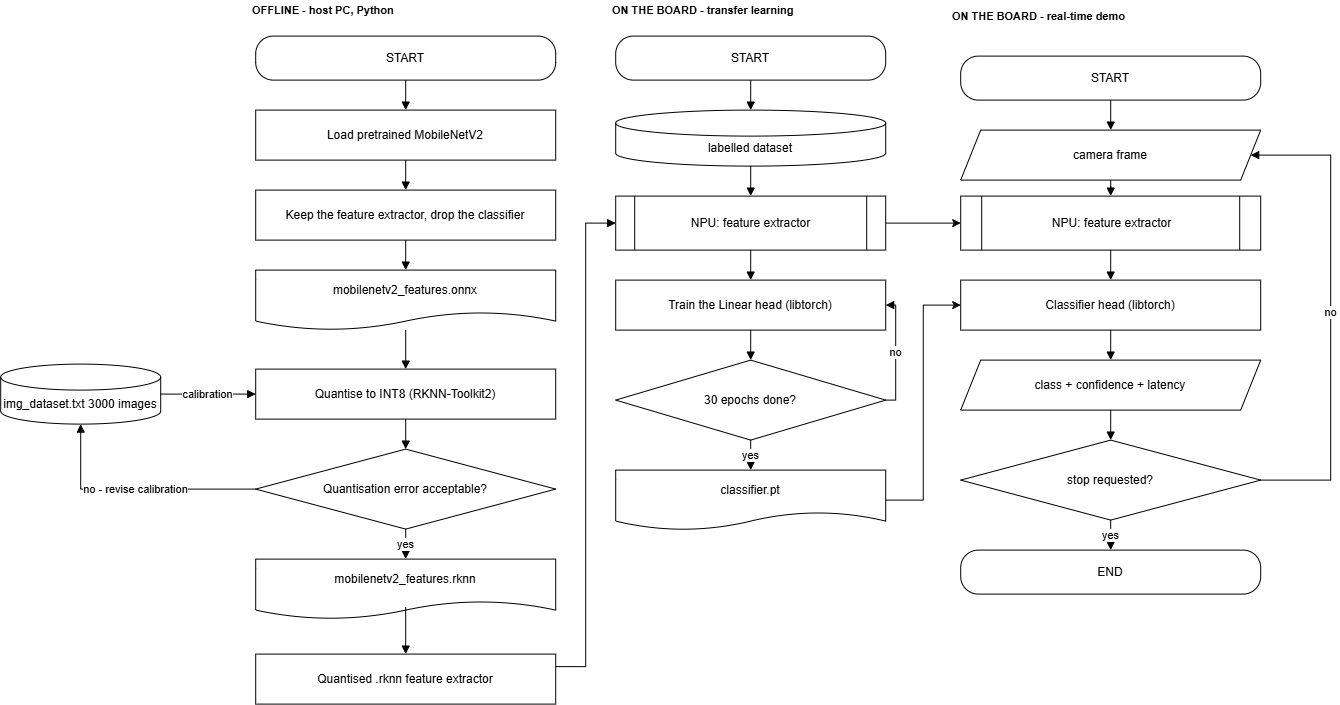

The diagram above was exported from draw.io. Its source (the exported page's mxGraphModel, read from the mxfile embedded in the PNG):
<mxGraphModel dx="2321" dy="753" grid="1" gridSize="10" guides="1" tooltips="1" connect="1" arrows="1" fold="1" page="1" pageScale="1" pageWidth="850" pageHeight="1100" math="0" shadow="0">
  <root>
    <mxCell id="0" />
    <mxCell id="1" parent="0" />
    <mxCell id="HkSoappp0T_giqPI0N20-4" parent="1" style="text;html=1;align=left;verticalAlign=middle;fontSize=11;fontColor=#000000;fontStyle=1;" value="OFFLINE  -  host PC, Python" vertex="1">
      <mxGeometry height="20" width="300" x="200" y="396" as="geometry" />
    </mxCell>
    <mxCell id="HkSoappp0T_giqPI0N20-6" parent="1" style="text;html=1;align=left;verticalAlign=middle;fontSize=11;fontColor=#000000;fontStyle=1;" value="ON THE BOARD  -  transfer learning" vertex="1">
      <mxGeometry height="20" width="280" x="560" y="396" as="geometry" />
    </mxCell>
    <mxCell id="HkSoappp0T_giqPI0N20-8" parent="1" style="text;html=1;align=left;verticalAlign=middle;fontSize=11;fontColor=#000000;fontStyle=1;" value="ON THE BOARD  -  real-time demo" vertex="1">
      <mxGeometry height="20" width="300" x="900" y="402" as="geometry" />
    </mxCell>
    <mxCell id="HkSoappp0T_giqPI0N20-9" parent="1" style="rounded=1;arcSize=40;whiteSpace=wrap;html=1;fontSize=12;fillColor=#FFFFFF;strokeColor=#000000;fontColor=#000000;" value="START" vertex="1">
      <mxGeometry height="44" width="300" x="205" y="432" as="geometry" />
    </mxCell>
    <mxCell id="HkSoappp0T_giqPI0N20-10" parent="1" style="rounded=0;whiteSpace=wrap;html=1;fontSize=12;fillColor=#FFFFFF;strokeColor=#000000;fontColor=#000000;" value="Load pretrained MobileNetV2" vertex="1">
      <mxGeometry height="50" width="300" x="205" y="506" as="geometry" />
    </mxCell>
    <mxCell id="HkSoappp0T_giqPI0N20-11" parent="1" style="rounded=0;whiteSpace=wrap;html=1;fontSize=12;fillColor=#FFFFFF;strokeColor=#000000;fontColor=#000000;" value="Keep the feature extractor, drop the classifier" vertex="1">
      <mxGeometry height="50" width="300" x="205" y="586" as="geometry" />
    </mxCell>
    <mxCell id="HkSoappp0T_giqPI0N20-12" parent="1" style="shape=document;whiteSpace=wrap;html=1;boundedLbl=1;fontSize=12;fillColor=#FFFFFF;strokeColor=#000000;fontColor=#000000;" value="mobilenetv2_features.onnx" vertex="1">
      <mxGeometry height="60" width="300" x="205" y="666" as="geometry" />
    </mxCell>
    <mxCell id="HkSoappp0T_giqPI0N20-13" parent="1" style="shape=cylinder3;whiteSpace=wrap;html=1;boundedLbl=1;backgroundOutline=1;size=13;fontSize=12;fillColor=#FFFFFF;strokeColor=#000000;fontColor=#000000;" value="img_dataset.txt   3000 images" vertex="1">
      <mxGeometry height="60" width="160" x="-50" y="760" as="geometry" />
    </mxCell>
    <mxCell id="HkSoappp0T_giqPI0N20-14" parent="1" style="rounded=0;whiteSpace=wrap;html=1;fontSize=12;fillColor=#FFFFFF;strokeColor=#000000;fontColor=#000000;" value="Quantise to INT8  (RKNN-Toolkit2)" vertex="1">
      <mxGeometry height="50" width="300" x="205" y="765" as="geometry" />
    </mxCell>
    <mxCell id="HkSoappp0T_giqPI0N20-15" parent="1" style="rhombus;whiteSpace=wrap;html=1;fontSize=12;fillColor=#FFFFFF;strokeColor=#000000;fontColor=#000000;" value="Quantisation error acceptable?" vertex="1">
      <mxGeometry height="80" width="300" x="205" y="845" as="geometry" />
    </mxCell>
    <mxCell id="HkSoappp0T_giqPI0N20-16" parent="1" style="shape=document;whiteSpace=wrap;html=1;boundedLbl=1;fontSize=12;fillColor=#FFFFFF;strokeColor=#000000;fontColor=#000000;" value="mobilenetv2_features.rknn" vertex="1">
      <mxGeometry height="60" width="300" x="205" y="955" as="geometry" />
    </mxCell>
    <mxCell id="HkSoappp0T_giqPI0N20-18" edge="1" parent="1" source="HkSoappp0T_giqPI0N20-9" style="edgeStyle=orthogonalEdgeStyle;rounded=0;html=1;endArrow=block;endFill=1;endSize=6;strokeColor=#000000;fontSize=11;fontColor=#000000;labelBackgroundColor=#FFFFFF;" target="HkSoappp0T_giqPI0N20-10" value="">
      <mxGeometry relative="1" as="geometry" />
    </mxCell>
    <mxCell id="HkSoappp0T_giqPI0N20-19" edge="1" parent="1" source="HkSoappp0T_giqPI0N20-10" style="edgeStyle=orthogonalEdgeStyle;rounded=0;html=1;endArrow=block;endFill=1;endSize=6;strokeColor=#000000;fontSize=11;fontColor=#000000;labelBackgroundColor=#FFFFFF;" target="HkSoappp0T_giqPI0N20-11" value="">
      <mxGeometry relative="1" as="geometry" />
    </mxCell>
    <mxCell id="HkSoappp0T_giqPI0N20-20" edge="1" parent="1" source="HkSoappp0T_giqPI0N20-11" style="edgeStyle=orthogonalEdgeStyle;rounded=0;html=1;endArrow=block;endFill=1;endSize=6;strokeColor=#000000;fontSize=11;fontColor=#000000;labelBackgroundColor=#FFFFFF;" target="HkSoappp0T_giqPI0N20-12" value="">
      <mxGeometry relative="1" as="geometry" />
    </mxCell>
    <mxCell id="HkSoappp0T_giqPI0N20-21" edge="1" parent="1" source="HkSoappp0T_giqPI0N20-12" style="edgeStyle=orthogonalEdgeStyle;rounded=0;html=1;endArrow=block;endFill=1;endSize=6;strokeColor=#000000;fontSize=11;fontColor=#000000;labelBackgroundColor=#FFFFFF;" target="HkSoappp0T_giqPI0N20-14" value="">
      <mxGeometry relative="1" as="geometry" />
    </mxCell>
    <mxCell id="HkSoappp0T_giqPI0N20-22" edge="1" parent="1" source="HkSoappp0T_giqPI0N20-14" style="edgeStyle=orthogonalEdgeStyle;rounded=0;html=1;endArrow=block;endFill=1;endSize=6;strokeColor=#000000;fontSize=11;fontColor=#000000;labelBackgroundColor=#FFFFFF;" target="HkSoappp0T_giqPI0N20-15" value="">
      <mxGeometry relative="1" as="geometry" />
    </mxCell>
    <mxCell id="HkSoappp0T_giqPI0N20-23" edge="1" parent="1" source="HkSoappp0T_giqPI0N20-16" style="edgeStyle=orthogonalEdgeStyle;rounded=0;html=1;endArrow=block;endFill=1;endSize=6;strokeColor=#000000;fontSize=11;fontColor=#000000;labelBackgroundColor=#FFFFFF;exitX=0.5;exitY=0.799;exitDx=0;exitDy=0;exitPerimeter=0;" target="HkSoappp0T_giqPI0N20-64" value="">
      <mxGeometry relative="1" as="geometry">
        <mxPoint x="355" y="1044.9999999999998" as="targetPoint" />
      </mxGeometry>
    </mxCell>
    <mxCell id="HkSoappp0T_giqPI0N20-24" edge="1" parent="1" source="HkSoappp0T_giqPI0N20-13" style="edgeStyle=orthogonalEdgeStyle;rounded=0;html=1;endArrow=block;endFill=1;endSize=6;strokeColor=#000000;fontSize=11;fontColor=#000000;labelBackgroundColor=#FFFFFF;" target="HkSoappp0T_giqPI0N20-14" value="calibration">
      <mxGeometry relative="1" as="geometry" />
    </mxCell>
    <mxCell id="HkSoappp0T_giqPI0N20-25" edge="1" parent="1" source="HkSoappp0T_giqPI0N20-15" style="edgeStyle=orthogonalEdgeStyle;rounded=0;html=1;endArrow=block;endFill=1;endSize=6;strokeColor=#000000;fontSize=11;fontColor=#000000;labelBackgroundColor=#FFFFFF;" target="HkSoappp0T_giqPI0N20-16" value="yes">
      <mxGeometry relative="1" as="geometry" />
    </mxCell>
    <mxCell id="HkSoappp0T_giqPI0N20-26" edge="1" parent="1" source="HkSoappp0T_giqPI0N20-15" style="edgeStyle=orthogonalEdgeStyle;rounded=0;html=1;endArrow=block;endFill=1;endSize=6;strokeColor=#000000;fontSize=11;fontColor=#000000;labelBackgroundColor=#FFFFFF;exitX=0;exitY=0.5;entryX=0.5;entryY=1;entryDx=0;entryDy=0;entryPerimeter=0;" target="HkSoappp0T_giqPI0N20-13" value="no  -  revise calibration">
      <mxGeometry relative="1" as="geometry" />
    </mxCell>
    <mxCell id="HkSoappp0T_giqPI0N20-27" parent="1" style="rounded=1;arcSize=40;whiteSpace=wrap;html=1;fontSize=12;fillColor=#FFFFFF;strokeColor=#000000;fontColor=#000000;" value="START" vertex="1">
      <mxGeometry height="44" width="270" x="565" y="432" as="geometry" />
    </mxCell>
    <mxCell id="HkSoappp0T_giqPI0N20-28" parent="1" style="shape=cylinder3;whiteSpace=wrap;html=1;boundedLbl=1;backgroundOutline=1;size=13;fontSize=12;fillColor=#FFFFFF;strokeColor=#000000;fontColor=#000000;" value="labelled dataset" vertex="1">
      <mxGeometry height="56" width="270" x="565" y="506" as="geometry" />
    </mxCell>
    <mxCell id="HkSoappp0T_giqPI0N20-68" edge="1" parent="1" source="HkSoappp0T_giqPI0N20-30" style="edgeStyle=orthogonalEdgeStyle;rounded=0;orthogonalLoop=1;jettySize=auto;html=1;entryX=0;entryY=0.5;entryDx=0;entryDy=0;" target="HkSoappp0T_giqPI0N20-48">
      <mxGeometry relative="1" as="geometry" />
    </mxCell>
    <mxCell id="HkSoappp0T_giqPI0N20-30" parent="1" style="shape=process;whiteSpace=wrap;html=1;backgroundOutline=1;size=0.07;fontSize=12;fillColor=#FFFFFF;strokeColor=#000000;fontColor=#000000;" value="NPU:  feature extractor" vertex="1">
      <mxGeometry height="54" width="270" x="565" y="592" as="geometry" />
    </mxCell>
    <mxCell id="HkSoappp0T_giqPI0N20-31" parent="1" style="rounded=0;whiteSpace=wrap;html=1;fontSize=12;fillColor=#FFFFFF;strokeColor=#000000;fontColor=#000000;" value="Train the Linear head  (libtorch)" vertex="1">
      <mxGeometry height="50" width="270" x="565" y="676" as="geometry" />
    </mxCell>
    <mxCell id="HkSoappp0T_giqPI0N20-32" parent="1" style="rhombus;whiteSpace=wrap;html=1;fontSize=12;fillColor=#FFFFFF;strokeColor=#000000;fontColor=#000000;" value="30 epochs done?" vertex="1">
      <mxGeometry height="80" width="270" x="565" y="756" as="geometry" />
    </mxCell>
    <mxCell id="HkSoappp0T_giqPI0N20-67" edge="1" parent="1" source="HkSoappp0T_giqPI0N20-33" style="edgeStyle=orthogonalEdgeStyle;rounded=0;orthogonalLoop=1;jettySize=auto;html=1;entryX=0;entryY=0.5;entryDx=0;entryDy=0;" target="HkSoappp0T_giqPI0N20-50">
      <mxGeometry relative="1" as="geometry" />
    </mxCell>
    <mxCell id="HkSoappp0T_giqPI0N20-33" parent="1" style="shape=document;whiteSpace=wrap;html=1;boundedLbl=1;fontSize=12;fillColor=#FFFFFF;strokeColor=#000000;fontColor=#000000;" value="classifier.pt" vertex="1">
      <mxGeometry height="60" width="270" x="565" y="866" as="geometry" />
    </mxCell>
    <mxCell id="HkSoappp0T_giqPI0N20-36" edge="1" parent="1" source="HkSoappp0T_giqPI0N20-27" style="edgeStyle=orthogonalEdgeStyle;rounded=0;html=1;endArrow=block;endFill=1;endSize=6;strokeColor=#000000;fontSize=11;fontColor=#000000;labelBackgroundColor=#FFFFFF;" target="HkSoappp0T_giqPI0N20-28" value="">
      <mxGeometry relative="1" as="geometry" />
    </mxCell>
    <mxCell id="HkSoappp0T_giqPI0N20-37" edge="1" parent="1" source="HkSoappp0T_giqPI0N20-28" style="edgeStyle=orthogonalEdgeStyle;rounded=0;html=1;endArrow=block;endFill=1;endSize=6;strokeColor=#000000;fontSize=11;fontColor=#000000;labelBackgroundColor=#FFFFFF;" target="HkSoappp0T_giqPI0N20-30" value="">
      <mxGeometry relative="1" as="geometry" />
    </mxCell>
    <mxCell id="HkSoappp0T_giqPI0N20-38" edge="1" parent="1" source="HkSoappp0T_giqPI0N20-30" style="edgeStyle=orthogonalEdgeStyle;rounded=0;html=1;endArrow=block;endFill=1;endSize=6;strokeColor=#000000;fontSize=11;fontColor=#000000;labelBackgroundColor=#FFFFFF;" target="HkSoappp0T_giqPI0N20-31" value="">
      <mxGeometry relative="1" as="geometry" />
    </mxCell>
    <mxCell id="HkSoappp0T_giqPI0N20-39" edge="1" parent="1" source="HkSoappp0T_giqPI0N20-31" style="edgeStyle=orthogonalEdgeStyle;rounded=0;html=1;endArrow=block;endFill=1;endSize=6;strokeColor=#000000;fontSize=11;fontColor=#000000;labelBackgroundColor=#FFFFFF;" target="HkSoappp0T_giqPI0N20-32" value="">
      <mxGeometry relative="1" as="geometry" />
    </mxCell>
    <mxCell id="HkSoappp0T_giqPI0N20-40" edge="1" parent="1" source="HkSoappp0T_giqPI0N20-64" style="edgeStyle=orthogonalEdgeStyle;rounded=0;html=1;endArrow=block;endFill=1;endSize=6;strokeColor=#000000;fontSize=11;fontColor=#000000;labelBackgroundColor=#FFFFFF;exitX=1;exitY=0.25;entryX=0;entryY=0.5;exitDx=0;exitDy=0;" target="HkSoappp0T_giqPI0N20-30" value="">
      <mxGeometry relative="1" as="geometry">
        <mxPoint x="551" y="620" as="sourcePoint" />
      </mxGeometry>
    </mxCell>
    <mxCell id="HkSoappp0T_giqPI0N20-41" edge="1" parent="1" source="HkSoappp0T_giqPI0N20-32" style="edgeStyle=orthogonalEdgeStyle;rounded=0;html=1;endArrow=block;endFill=1;endSize=6;strokeColor=#000000;fontSize=11;fontColor=#000000;labelBackgroundColor=#FFFFFF;exitX=1;exitY=0.5;entryX=1;entryY=0.5;" target="HkSoappp0T_giqPI0N20-31" value="no">
      <mxGeometry relative="1" as="geometry" />
    </mxCell>
    <mxCell id="HkSoappp0T_giqPI0N20-42" edge="1" parent="1" source="HkSoappp0T_giqPI0N20-32" style="edgeStyle=orthogonalEdgeStyle;rounded=0;html=1;endArrow=block;endFill=1;endSize=6;strokeColor=#000000;fontSize=11;fontColor=#000000;labelBackgroundColor=#FFFFFF;" target="HkSoappp0T_giqPI0N20-33" value="yes">
      <mxGeometry relative="1" as="geometry" />
    </mxCell>
    <mxCell id="HkSoappp0T_giqPI0N20-45" parent="1" style="rounded=1;arcSize=40;whiteSpace=wrap;html=1;fontSize=12;fillColor=#FFFFFF;strokeColor=#000000;fontColor=#000000;" value="START" vertex="1">
      <mxGeometry height="44" width="300" x="910" y="452" as="geometry" />
    </mxCell>
    <mxCell id="HkSoappp0T_giqPI0N20-46" parent="1" style="shape=parallelogram;perimeter=parallelogramPerimeter;whiteSpace=wrap;html=1;fixedSize=1;fontSize=12;fillColor=#FFFFFF;strokeColor=#000000;fontColor=#000000;" value="camera frame" vertex="1">
      <mxGeometry height="50" width="300" x="910" y="526" as="geometry" />
    </mxCell>
    <mxCell id="HkSoappp0T_giqPI0N20-48" parent="1" style="shape=process;whiteSpace=wrap;html=1;backgroundOutline=1;size=0.07;fontSize=12;fillColor=#FFFFFF;strokeColor=#000000;fontColor=#000000;" value="NPU:  feature extractor" vertex="1">
      <mxGeometry height="54" width="300" x="910" y="592" as="geometry" />
    </mxCell>
    <mxCell id="HkSoappp0T_giqPI0N20-50" parent="1" style="rounded=0;whiteSpace=wrap;html=1;fontSize=12;fillColor=#FFFFFF;strokeColor=#000000;fontColor=#000000;" value="Classifier head  (libtorch)" vertex="1">
      <mxGeometry height="50" width="300" x="910" y="676" as="geometry" />
    </mxCell>
    <mxCell id="HkSoappp0T_giqPI0N20-51" parent="1" style="shape=parallelogram;perimeter=parallelogramPerimeter;whiteSpace=wrap;html=1;fixedSize=1;fontSize=12;fillColor=#FFFFFF;strokeColor=#000000;fontColor=#000000;" value="class + confidence + latency" vertex="1">
      <mxGeometry height="50" width="300" x="910" y="756" as="geometry" />
    </mxCell>
    <mxCell id="HkSoappp0T_giqPI0N20-52" parent="1" style="rhombus;whiteSpace=wrap;html=1;fontSize=12;fillColor=#FFFFFF;strokeColor=#000000;fontColor=#000000;" value="stop requested?" vertex="1">
      <mxGeometry height="80" width="300" x="910" y="836" as="geometry" />
    </mxCell>
    <mxCell id="HkSoappp0T_giqPI0N20-53" parent="1" style="rounded=1;arcSize=40;whiteSpace=wrap;html=1;fontSize=12;fillColor=#FFFFFF;strokeColor=#000000;fontColor=#000000;" value="END" vertex="1">
      <mxGeometry height="44" width="300" x="910" y="946" as="geometry" />
    </mxCell>
    <mxCell id="HkSoappp0T_giqPI0N20-54" edge="1" parent="1" source="HkSoappp0T_giqPI0N20-45" style="edgeStyle=orthogonalEdgeStyle;rounded=0;html=1;endArrow=block;endFill=1;endSize=6;strokeColor=#000000;fontSize=11;fontColor=#000000;labelBackgroundColor=#FFFFFF;" target="HkSoappp0T_giqPI0N20-46" value="">
      <mxGeometry relative="1" as="geometry" />
    </mxCell>
    <mxCell id="HkSoappp0T_giqPI0N20-55" edge="1" parent="1" source="HkSoappp0T_giqPI0N20-46" style="edgeStyle=orthogonalEdgeStyle;rounded=0;html=1;endArrow=block;endFill=1;endSize=6;strokeColor=#000000;fontSize=11;fontColor=#000000;labelBackgroundColor=#FFFFFF;" target="HkSoappp0T_giqPI0N20-48" value="">
      <mxGeometry relative="1" as="geometry" />
    </mxCell>
    <mxCell id="HkSoappp0T_giqPI0N20-56" edge="1" parent="1" source="HkSoappp0T_giqPI0N20-48" style="edgeStyle=orthogonalEdgeStyle;rounded=0;html=1;endArrow=block;endFill=1;endSize=6;strokeColor=#000000;fontSize=11;fontColor=#000000;labelBackgroundColor=#FFFFFF;" target="HkSoappp0T_giqPI0N20-50" value="">
      <mxGeometry relative="1" as="geometry" />
    </mxCell>
    <mxCell id="HkSoappp0T_giqPI0N20-57" edge="1" parent="1" source="HkSoappp0T_giqPI0N20-50" style="edgeStyle=orthogonalEdgeStyle;rounded=0;html=1;endArrow=block;endFill=1;endSize=6;strokeColor=#000000;fontSize=11;fontColor=#000000;labelBackgroundColor=#FFFFFF;" target="HkSoappp0T_giqPI0N20-51" value="">
      <mxGeometry relative="1" as="geometry" />
    </mxCell>
    <mxCell id="HkSoappp0T_giqPI0N20-58" edge="1" parent="1" source="HkSoappp0T_giqPI0N20-51" style="edgeStyle=orthogonalEdgeStyle;rounded=0;html=1;endArrow=block;endFill=1;endSize=6;strokeColor=#000000;fontSize=11;fontColor=#000000;labelBackgroundColor=#FFFFFF;" target="HkSoappp0T_giqPI0N20-52" value="">
      <mxGeometry relative="1" as="geometry" />
    </mxCell>
    <mxCell id="HkSoappp0T_giqPI0N20-61" edge="1" parent="1" source="HkSoappp0T_giqPI0N20-52" style="edgeStyle=orthogonalEdgeStyle;rounded=0;html=1;endArrow=block;endFill=1;endSize=6;strokeColor=#000000;fontSize=11;fontColor=#000000;labelBackgroundColor=#FFFFFF;exitX=1;exitY=0.5;entryX=1;entryY=0.5;" target="HkSoappp0T_giqPI0N20-46" value="no">
      <mxGeometry relative="1" as="geometry">
        <Array as="points">
          <mxPoint x="1280" y="876" />
          <mxPoint x="1280" y="551" />
        </Array>
      </mxGeometry>
    </mxCell>
    <mxCell id="HkSoappp0T_giqPI0N20-62" edge="1" parent="1" source="HkSoappp0T_giqPI0N20-52" style="edgeStyle=orthogonalEdgeStyle;rounded=0;html=1;endArrow=block;endFill=1;endSize=6;strokeColor=#000000;fontSize=11;fontColor=#000000;labelBackgroundColor=#FFFFFF;" target="HkSoappp0T_giqPI0N20-53" value="yes">
      <mxGeometry relative="1" as="geometry" />
    </mxCell>
    <mxCell id="HkSoappp0T_giqPI0N20-64" parent="1" style="rounded=0;whiteSpace=wrap;html=1;fontSize=12;fillColor=#FFFFFF;strokeColor=#000000;fontColor=#000000;" value="Quantised .rknn feature extractor" vertex="1">
      <mxGeometry height="50" width="300" x="205" y="1050" as="geometry" />
    </mxCell>
  </root>
</mxGraphModel>